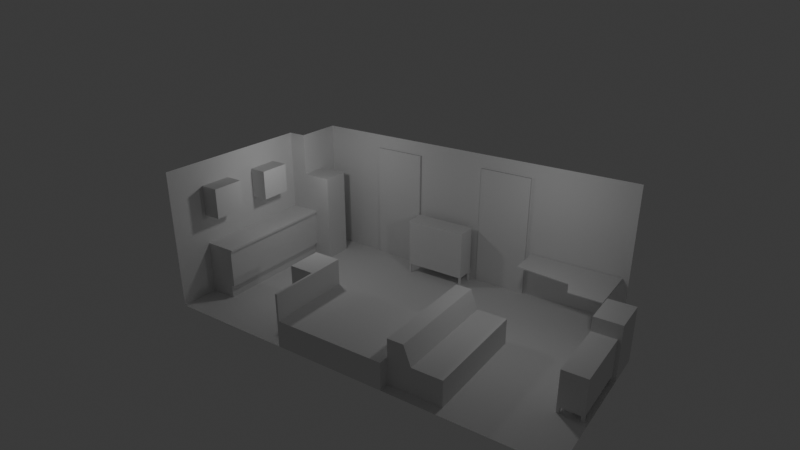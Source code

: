 # Source: home.blend  (saved by Blender 4.2.66; exported with 4.5.12 LTS)
import bpy
from mathutils import Matrix  # noqa: F401  (used for matrix-valued properties, if any)

bpy.ops.wm.read_factory_settings(use_empty=True)
scene = bpy.context.scene
scene.name = 'Scene'

# ---- collections
col_misc = bpy.data.collections.new('Misc'); scene.collection.children.link(col_misc)
col_geometry = bpy.data.collections.new('Geometry'); scene.collection.children.link(col_geometry)
col_hass = bpy.data.collections.new('HASS'); scene.collection.children.link(col_hass)

# ---- world
world_world = bpy.data.worlds.new('World'); scene.world = world_world
world_world.use_nodes = True; world_world.node_tree.nodes.clear()
_N = world_world.node_tree.nodes; _L = world_world.node_tree.links
n0 = _N.new('ShaderNodeOutputWorld'); n0.name = 'World Output'; n0.location = (300, 300)
n1 = _N.new('ShaderNodeBackground'); n1.name = 'Background'; n1.location = (10, 300)
n1.inputs[0].default_value = (0.05088, 0.05088, 0.05088, 1.0)
_L.new(n1.outputs[0], n0.inputs[0])
n0.is_active_output = True
world_world.color = (0.05088, 0.05088, 0.05088)
world_world.sun_shadow_jitter_overblur = 0.0

# ---- cameras
cam_camera = bpy.data.cameras.new('Camera')
cam_camera.clip_end = 100.0
cam_camera.lens = 30.0
cam_camera.ortho_scale = 7.314

# ---- lights
light_light = bpy.data.lights.new('Light', 'POINT')
light_light.energy = 20.0
light_light.shadow_soft_size = 0.1
light_light_001 = bpy.data.lights.new('Light.001', 'POINT')
light_light_001.energy = 20.0
light_light_001.shadow_soft_size = 0.1

# ---- meshes
me_cube_002 = bpy.data.meshes.new('Cube.002')
me_cube_002.from_pydata([(-1.0, -1.0, -1.0), (-1.0, -1.0, -1.49e-08), (-1.0, 2.12, -1.0), (-1.0, 2.12, -1.49e-08), (3.18, -1.0, -1.0), (3.18, -1.0, -1.49e-08), (3.18, 2.12, -1.0), (3.18, 2.12, -1.49e-08), (-0.92, 2.12, -1.49e-08), (-0.92, -1.0, -1.49e-08), (-1.0, -1.0, 1.0), (-1.0, 2.12, 1.0), (-0.92, 2.12, 1.0), (-0.92, -1.0, 1.0)], [], [(0, 1, 3, 2), (2, 3, 8, 7, 6), (6, 7, 5, 4), (4, 5, 9, 1, 0), (2, 6, 4, 0), (7, 8, 3, 1, 9, 5), (1, 9, 13, 10), (8, 12, 13, 9), (8, 3, 11, 12), (1, 10, 11, 3), (10, 13, 12, 11)])
_uv = me_cube_002.uv_layers.new(name='UVMap')
_uv.uv.foreach_set('vector', [0.375, 0.0, 0.625, 0.0, 0.625, 0.25, 0.375, 0.25, 0.375, 0.25, 0.625, 0.25, 0.625, 0.375, 0.625, 0.5, 0.375, 0.5, 0.375, 0.5, 0.625, 0.5, 0.625, 0.75, 0.375, 0.75, 0.375, 0.75, 0.625, 0.75, 0.625, 0.875, 0.625, 1.0, 0.375, 1.0, 0.125, 0.5, 0.375, 0.5, 0.375, 0.75, 0.125, 0.75, 0.625, 0.5, 0.75, 0.5, 0.875, 0.5, 0.875, 0.75, 0.75, 0.75, 0.625, 0.75, 0.875, 0.75, 0.75, 0.75, 0.75, 0.75, 0.875, 0.75, 0.0, 0.0, 0.0, 0.0, 0.0, 0.0, 0.0, 0.0, 0.75, 0.5, 0.875, 0.5, 0.875, 0.5, 0.75, 0.5, 0.625, 0.0, 0.625, 0.0, 0.625, 0.25, 0.625, 0.25, 0.875, 0.75, 0.75, 0.75, 0.0, 0.0, 0.875, 0.5])
me_cube_002.update()
me_cube_003 = bpy.data.meshes.new('Cube.003')
me_cube_003.from_pydata([(-1.0, -1.0, -1.0), (-1.0, -1.0, 1.0), (-1.0, 1.0, -1.0), (-1.0, 1.0, 1.0), (1.0, -1.0, -1.0), (1.0, -1.0, 1.0), (1.0, 1.0, -1.0), (1.0, 1.0, 1.0)], [], [(0, 1, 3, 2), (2, 3, 7, 6), (6, 7, 5, 4), (4, 5, 1, 0), (2, 6, 4, 0), (7, 3, 1, 5)])
_uv = me_cube_003.uv_layers.new(name='UVMap')
_uv.uv.foreach_set('vector', [0.375, 0.0, 0.625, 0.0, 0.625, 0.25, 0.375, 0.25, 0.375, 0.25, 0.625, 0.25, 0.625, 0.5, 0.375, 0.5, 0.375, 0.5, 0.625, 0.5, 0.625, 0.75, 0.375, 0.75, 0.375, 0.75, 0.625, 0.75, 0.625, 1.0, 0.375, 1.0, 0.125, 0.5, 0.375, 0.5, 0.375, 0.75, 0.125, 0.75, 0.625, 0.5, 0.875, 0.5, 0.875, 0.75, 0.625, 0.75])
me_cube_003.update()
me_cube_001 = bpy.data.meshes.new('Cube.001')
me_cube_001.from_pydata([(-1.0, -1.0, -1.0), (-1.0, -1.0, 1.0), (-1.0, 1.0, -1.0), (-1.0, 1.0, 1.0), (1.0, -1.0, -1.0), (1.0, -1.0, 1.0), (1.0, 1.0, -1.0), (1.0, 1.0, 1.0), (-1.0, -1.0, -1.404), (-1.0, -1.0, -1.0), (-1.0, -0.7895, -1.404), (-1.0, -0.7895, -1.0), (-0.9322, -1.0, -1.404), (-0.9322, -1.0, -1.0), (-0.9322, -0.7895, -1.404), (-0.9322, -0.7895, -1.0), (-1.0, 0.7895, -1.404), (-1.0, 0.7895, -1.0), (-1.0, 1.0, -1.404), (-1.0, 1.0, -1.0), (-0.9322, 0.7895, -1.404), (-0.9322, 0.7895, -1.0), (-0.9322, 1.0, -1.404), (-0.9322, 1.0, -1.0), (0.9322, 0.7895, -1.404), (0.9322, 0.7895, -1.0), (0.9322, 1.0, -1.404), (0.9322, 1.0, -1.0), (1.0, 0.7895, -1.404), (1.0, 0.7895, -1.0), (1.0, 1.0, -1.404), (1.0, 1.0, -1.0), (0.9322, -1.0, -1.404), (0.9322, -1.0, -1.0), (0.9322, -0.7895, -1.404), (0.9322, -0.7895, -1.0), (1.0, -1.0, -1.404), (1.0, -1.0, -1.0), (1.0, -0.7895, -1.404), (1.0, -0.7895, -1.0)], [], [(0, 1, 3, 2), (2, 3, 7, 6), (6, 7, 5, 4), (4, 5, 1, 0), (2, 6, 4, 0), (7, 3, 1, 5), (8, 9, 11, 10), (10, 11, 15, 14), (14, 15, 13, 12), (12, 13, 9, 8), (10, 14, 12, 8), (15, 11, 9, 13), (16, 17, 19, 18), (18, 19, 23, 22), (22, 23, 21, 20), (20, 21, 17, 16), (18, 22, 20, 16), (23, 19, 17, 21), (24, 25, 27, 26), (26, 27, 31, 30), (30, 31, 29, 28), (28, 29, 25, 24), (26, 30, 28, 24), (31, 27, 25, 29), (32, 33, 35, 34), (34, 35, 39, 38), (38, 39, 37, 36), (36, 37, 33, 32), (34, 38, 36, 32), (39, 35, 33, 37)])
_uv = me_cube_001.uv_layers.new(name='UVMap')
_uv.uv.foreach_set('vector', [0.375, 0.0, 0.625, 0.0, 0.625, 0.25, 0.375, 0.25, 0.375, 0.25, 0.625, 0.25, 0.625, 0.5, 0.375, 0.5, 0.375, 0.5, 0.625, 0.5, 0.625, 0.75, 0.375, 0.75, 0.375, 0.75, 0.625, 0.75, 0.625, 1.0, 0.375, 1.0, 0.125, 0.5, 0.375, 0.5, 0.375, 0.75, 0.125, 0.75, 0.625, 0.5, 0.875, 0.5, 0.875, 0.75, 0.625, 0.75, 0.375, 0.0, 0.625, 0.0, 0.625, 0.25, 0.375, 0.25, 0.375, 0.25, 0.625, 0.25, 0.625, 0.5, 0.375, 0.5, 0.375, 0.5, 0.625, 0.5, 0.625, 0.75, 0.375, 0.75, 0.375, 0.75, 0.625, 0.75, 0.625, 1.0, 0.375, 1.0, 0.125, 0.5, 0.375, 0.5, 0.375, 0.75, 0.125, 0.75, 0.625, 0.5, 0.875, 0.5, 0.875, 0.75, 0.625, 0.75, 0.375, 0.0, 0.625, 0.0, 0.625, 0.25, 0.375, 0.25, 0.375, 0.25, 0.625, 0.25, 0.625, 0.5, 0.375, 0.5, 0.375, 0.5, 0.625, 0.5, 0.625, 0.75, 0.375, 0.75, 0.375, 0.75, 0.625, 0.75, 0.625, 1.0, 0.375, 1.0, 0.125, 0.5, 0.375, 0.5, 0.375, 0.75, 0.125, 0.75, 0.625, 0.5, 0.875, 0.5, 0.875, 0.75, 0.625, 0.75, 0.375, 0.0, 0.625, 0.0, 0.625, 0.25, 0.375, 0.25, 0.375, 0.25, 0.625, 0.25, 0.625, 0.5, 0.375, 0.5, 0.375, 0.5, 0.625, 0.5, 0.625, 0.75, 0.375, 0.75, 0.375, 0.75, 0.625, 0.75, 0.625, 1.0, 0.375, 1.0, 0.125, 0.5, 0.375, 0.5, 0.375, 0.75, 0.125, 0.75, 0.625, 0.5, 0.875, 0.5, 0.875, 0.75, 0.625, 0.75, 0.375, 0.0, 0.625, 0.0, 0.625, 0.25, 0.375, 0.25, 0.375, 0.25, 0.625, 0.25, 0.625, 0.5, 0.375, 0.5, 0.375, 0.5, 0.625, 0.5, 0.625, 0.75, 0.375, 0.75, 0.375, 0.75, 0.625, 0.75, 0.625, 1.0, 0.375, 1.0, 0.125, 0.5, 0.375, 0.5, 0.375, 0.75, 0.125, 0.75, 0.625, 0.5, 0.875, 0.5, 0.875, 0.75, 0.625, 0.75])
me_cube_001.update()
me_cube_004 = bpy.data.meshes.new('Cube.004')
me_cube_004.from_pydata([(-1.0, -1.0, -1.0), (-1.0, -1.0, 1.0), (-1.0, 1.0, -1.0), (-1.0, 1.0, 1.0), (1.0, -1.0, -1.0), (1.0, -1.0, 1.0), (1.0, 1.0, -1.0), (1.0, 1.0, 1.0)], [], [(0, 1, 3, 2), (2, 3, 7, 6), (6, 7, 5, 4), (4, 5, 1, 0), (2, 6, 4, 0), (7, 3, 1, 5)])
_uv = me_cube_004.uv_layers.new(name='UVMap')
_uv.uv.foreach_set('vector', [0.375, 0.0, 0.625, 0.0, 0.625, 0.25, 0.375, 0.25, 0.375, 0.25, 0.625, 0.25, 0.625, 0.5, 0.375, 0.5, 0.375, 0.5, 0.625, 0.5, 0.625, 0.75, 0.375, 0.75, 0.375, 0.75, 0.625, 0.75, 0.625, 1.0, 0.375, 1.0, 0.125, 0.5, 0.375, 0.5, 0.375, 0.75, 0.125, 0.75, 0.625, 0.5, 0.875, 0.5, 0.875, 0.75, 0.625, 0.75])
me_cube_004.update()
me_cube_011 = bpy.data.meshes.new('Cube.011')
me_cube_011.from_pydata([(-1.0, -1.0, -1.0), (-1.0, -1.0, 1.0), (-1.0, 1.0, -1.0), (-1.0, 1.0, 1.0), (1.0, -1.0, -1.0), (1.0, 1.0, -1.0), (-0.1224, -1.0, 0.1566), (-0.1224, 1.0, 0.1566), (1.0, 1.0, 0.1566), (-0.4022, 1.0, 1.0), (1.0, -1.0, 0.1566), (-0.4022, -1.0, 1.0)], [], [(0, 1, 3, 2), (11, 0, 6), (10, 0, 4), (6, 0, 10), (2, 5, 4, 0), (1, 0, 11), (6, 7, 9, 11), (8, 7, 6, 10), (5, 8, 10, 4), (1, 11, 9, 3), (2, 3, 9), (9, 7, 2), (7, 8, 2), (5, 2, 8)])
_uv = me_cube_011.uv_layers.new(name='UVMap')
_uv.uv.foreach_set('vector', [0.375, 0.0, 0.625, 0.0, 0.625, 0.25, 0.375, 0.25, 0.5625, 0.75, 0.0, 0.0, 0.5, 0.75, 0.4375, 0.75, 0.0, 0.0, 0.375, 0.75, 0.5, 0.75, 0.0, 0.0, 0.4375, 0.75, 0.125, 0.5, 0.375, 0.5, 0.375, 0.75, 0.125, 0.75, 0.625, 0.0, 0.0, 0.0, 0.5625, 0.75, 0.5, 0.75, 0.5, 0.5, 0.5625, 0.5, 0.5625, 0.75, 0.4375, 0.5, 0.5, 0.5, 0.5, 0.75, 0.4375, 0.75, 0.375, 0.5, 0.4375, 0.5, 0.4375, 0.75, 0.375, 0.75, 0.625, 0.0, 0.5625, 0.75, 0.5625, 0.5, 0.625, 0.25, 0.375, 0.25, 0.625, 0.25, 0.5625, 0.5, 0.5625, 0.5, 0.5, 0.5, 0.375, 0.25, 0.5, 0.5, 0.4375, 0.5, 0.375, 0.25, 0.375, 0.5, 0.375, 0.25, 0.4375, 0.5])
me_cube_011.update()
me_plane_002 = bpy.data.meshes.new('Plane.002')
me_plane_002.from_pydata([(1.407, 1.38, 0.84), (1.407, 1.38, 0.86), (1.407, 1.98, 0.84), (1.407, 1.98, 0.86), (3.11, 1.28, 0.84), (3.11, 1.28, 0.86), (3.11, 1.98, 0.84), (3.11, 1.98, 0.86), (2.407, 1.28, 0.86), (2.407, 1.28, 0.84), (3.11, 0.98, 0.84), (3.11, 0.98, 0.86), (2.506, 0.98, 0.86), (2.506, 0.98, 0.84)], [], [(0, 1, 3, 2), (2, 3, 7, 6), (6, 7, 5, 4), (4, 5, 8, 1, 0, 9), (2, 6, 4, 9, 0), (7, 3, 1, 8, 5), (5, 8, 12, 11), (9, 4, 10, 13), (5, 11, 10, 4), (8, 9, 13, 12), (10, 11, 12, 13)])
_uv = me_plane_002.uv_layers.new(name='UVMap')
_uv.uv.foreach_set('vector', [0.375, 0.0, 0.625, 0.0, 0.625, 0.25, 0.375, 0.25, 0.375, 0.25, 0.625, 0.25, 0.625, 0.5, 0.375, 0.5, 0.375, 0.5, 0.625, 0.5, 0.625, 0.75, 0.375, 0.75, 0.375, 0.75, 0.625, 0.75, 0.625, 0.875, 0.625, 1.0, 0.375, 1.0, 0.375, 0.875, 0.125, 0.5, 0.375, 0.5, 0.375, 0.75, 0.25, 0.75, 0.125, 0.75, 0.625, 0.5, 0.875, 0.5, 0.875, 0.75, 0.75, 0.75, 0.625, 0.75, 0.625, 0.75, 0.625, 0.875, 0.625, 0.875, 0.625, 0.75, 0.375, 0.875, 0.375, 0.75, 0.375, 0.75, 0.375, 0.875, 0.625, 0.75, 0.625, 0.75, 0.375, 0.75, 0.375, 0.75, 0.625, 0.875, 0.375, 0.875, 0.375, 0.875, 0.625, 0.875, 0.375, 0.75, 0.625, 0.75, 0.625, 0.875, 0.375, 0.875])
me_plane_002.update()
me_cube_006 = bpy.data.meshes.new('Cube.006')
me_cube_006.from_pydata([(-1.0, -1.0, -1.0), (-1.0, -1.0, 1.0), (-1.0, 1.0, -1.0), (-1.0, 1.0, 1.0), (1.0, -1.0, -1.0), (1.0, -1.0, 1.0), (1.0, 1.0, -1.0), (1.0, 1.0, 1.0)], [], [(0, 1, 3, 2), (2, 3, 7, 6), (6, 7, 5, 4), (4, 5, 1, 0), (2, 6, 4, 0), (7, 3, 1, 5)])
_uv = me_cube_006.uv_layers.new(name='UVMap')
_uv.uv.foreach_set('vector', [0.375, 0.0, 0.625, 0.0, 0.625, 0.25, 0.375, 0.25, 0.375, 0.25, 0.625, 0.25, 0.625, 0.5, 0.375, 0.5, 0.375, 0.5, 0.625, 0.5, 0.625, 0.75, 0.375, 0.75, 0.375, 0.75, 0.625, 0.75, 0.625, 1.0, 0.375, 1.0, 0.125, 0.5, 0.375, 0.5, 0.375, 0.75, 0.125, 0.75, 0.625, 0.5, 0.875, 0.5, 0.875, 0.75, 0.625, 0.75])
me_cube_006.update()
me_cube_007 = bpy.data.meshes.new('Cube.007')
me_cube_007.from_pydata([(-1.0, -1.0, -1.0), (-1.0, -1.0, 1.0), (-1.0, 1.0, -1.0), (-1.0, 1.0, 1.0), (1.0, -1.0, -1.0), (1.0, -1.0, 1.0), (1.0, 1.0, -1.0), (1.0, 1.0, 1.0)], [], [(0, 1, 3, 2), (2, 3, 7, 6), (6, 7, 5, 4), (4, 5, 1, 0), (2, 6, 4, 0), (7, 3, 1, 5)])
_uv = me_cube_007.uv_layers.new(name='UVMap')
_uv.uv.foreach_set('vector', [0.375, 0.0, 0.625, 0.0, 0.625, 0.25, 0.375, 0.25, 0.375, 0.25, 0.625, 0.25, 0.625, 0.5, 0.375, 0.5, 0.375, 0.5, 0.625, 0.5, 0.625, 0.75, 0.375, 0.75, 0.375, 0.75, 0.625, 0.75, 0.625, 1.0, 0.375, 1.0, 0.125, 0.5, 0.375, 0.5, 0.375, 0.75, 0.125, 0.75, 0.625, 0.5, 0.875, 0.5, 0.875, 0.75, 0.625, 0.75])
me_cube_007.update()
me_cube_008 = bpy.data.meshes.new('Cube.008')
me_cube_008.from_pydata([(-1.0, -1.0, -1.0), (-1.0, -1.0, 1.0), (-1.0, 1.0, -1.0), (-1.0, 1.0, 1.0), (1.0, -1.0, -1.0), (1.0, -1.0, 1.0), (1.0, 1.0, -1.0), (1.0, 1.0, 1.0)], [], [(0, 1, 3, 2), (2, 3, 7, 6), (6, 7, 5, 4), (4, 5, 1, 0), (2, 6, 4, 0), (7, 3, 1, 5)])
_uv = me_cube_008.uv_layers.new(name='UVMap')
_uv.uv.foreach_set('vector', [0.375, 0.0, 0.625, 0.0, 0.625, 0.25, 0.375, 0.25, 0.375, 0.25, 0.625, 0.25, 0.625, 0.5, 0.375, 0.5, 0.375, 0.5, 0.625, 0.5, 0.625, 0.75, 0.375, 0.75, 0.375, 0.75, 0.625, 0.75, 0.625, 1.0, 0.375, 1.0, 0.125, 0.5, 0.375, 0.5, 0.375, 0.75, 0.125, 0.75, 0.625, 0.5, 0.875, 0.5, 0.875, 0.75, 0.625, 0.75])
me_cube_008.update()
me_cube_005 = bpy.data.meshes.new('Cube.005')
me_cube_005.from_pydata([(-1.0, -3.72, -1.0), (-1.0, -3.72, 1.0), (-1.0, 1.0, -1.0), (-1.0, 1.0, 1.0), (0.02, -3.72, -1.0), (0.2, -3.72, 1.0), (0.02, 1.0, -1.0), (0.2, 1.0, 1.0), (0.2, 1.0, 0.92), (0.2, -3.72, 0.92), (0.02, -3.72, -0.5), (0.02, 1.0, -0.5), (0.14, -3.72, -0.5), (0.14, 1.0, -0.5), (0.14, -3.72, 0.92), (0.14, 1.0, 0.92)], [(14, 15)], [(0, 1, 3, 2), (2, 3, 7, 8, 15, 13, 11, 6), (6, 11, 10, 4), (4, 10, 12, 14, 9, 5, 1, 0), (2, 6, 4, 0), (7, 3, 1, 5), (10, 11, 13, 12), (5, 9, 8, 7), (12, 13, 15, 8, 9, 14)])
_uv = me_cube_005.uv_layers.new(name='UVMap')
_uv.uv.foreach_set('vector', [0.375, 0.0, 0.625, 0.0, 0.625, 0.25, 0.375, 0.25, 0.375, 0.25, 0.625, 0.25, 0.625, 0.5, 0.5, 0.5, 0.4844, 0.5, 0.4688, 0.5, 0.4375, 0.5, 0.375, 0.5, 0.375, 0.5, 0.4375, 0.5, 0.4375, 0.75, 0.375, 0.75, 0.375, 0.75, 0.4375, 0.75, 0.4688, 0.75, 0.4844, 0.75, 0.5, 0.75, 0.625, 0.75, 0.625, 1.0, 0.375, 1.0, 0.125, 0.5, 0.375, 0.5, 0.375, 0.75, 0.125, 0.75, 0.625, 0.5, 0.875, 0.5, 0.875, 0.75, 0.625, 0.75, 0.4375, 0.75, 0.4375, 0.5, 0.4688, 0.5, 0.4688, 0.75, 0.625, 0.75, 0.5, 0.75, 0.5, 0.5, 0.625, 0.5, 0.4688, 0.75, 0.4688, 0.5, 0.4844, 0.5, 0.5, 0.5, 0.5, 0.75, 0.4844, 0.75])
me_cube_005.update()
me_plane = bpy.data.meshes.new('Plane')
me_plane.from_pydata([(-3.67, -2.0, 0.0), (3.67, -2.0, 0.0), (-3.32, 1.08, 0.0), (3.22, 2.0, 0.0), (-3.32, 1.08, 2.6), (3.22, 2.0, 2.6), (-3.67, -2.0, 2.6), (3.67, 0.9, 0.0), (3.22, 0.9, 0.0), (-3.32, 2.0, 0.0), (-3.32, 2.0, 2.6), (-3.67, 1.08, 2.6), (-3.67, 1.08, 0.0), (-2.07, 2.0, 0.0), (-1.07, 2.0, 0.0), (0.29, 2.0, 2.6), (-1.07, 2.0, 2.6), (-2.07, 2.0, 0.0), (-2.07, 2.0, 2.6), (1.29, 2.0, 2.6), (1.29, 2.0, 0.0), (0.29, 2.0, 0.0), (0.29, 2.0, 2.33), (-2.07, 2.0, 2.33), (1.29, 2.0, 2.33), (-1.07, 2.0, 2.33), (-1.07, 1.96, 0.0), (-2.07, 1.96, 0.0), (-2.07, 1.96, 2.33), (-1.07, 1.96, 2.33), (1.29, 1.96, 0.0), (0.29, 1.96, 0.0), (0.29, 1.96, 2.33), (1.29, 1.96, 2.33)], [(11, 12), (13, 17), (25, 16), (23, 18), (15, 22), (19, 24)], [(0, 1, 7, 8, 3, 20, 21, 14, 13, 9, 2, 12), (9, 10, 4, 2), (10, 9, 13, 14, 21, 20, 3, 5, 19, 15, 16, 18), (0, 12, 2, 4, 11, 6), (23, 28, 29, 25), (14, 25, 29, 26), (17, 27, 28, 23), (28, 27, 26, 29), (24, 33, 30, 20), (22, 32, 33, 24), (22, 21, 31, 32), (20, 21, 31, 30), (30, 33, 32, 31)])
_uv = me_plane.uv_layers.new(name='UVMap')
_uv.uv.foreach_set('vector', [0.0, 0.0, 1.0, 0.0, 1.0, 0.5, 1.0, 0.75, 1.0, 1.0, 0.9375, 1.0, 0.9062, 1.0, 0.875, 1.0, 0.75, 1.0, 0.5, 1.0, 0.0, 1.0, 0.0, 0.5, 0.5, 1.0, 0.0, 0.0, 0.0, 0.0, 0.0, 1.0, 0.0, 0.0, 0.5, 1.0, 0.75, 1.0, 0.875, 1.0, 0.9062, 1.0, 0.9375, 1.0, 1.0, 1.0, 0.0, 0.0, 0.0, 0.0, 0.0, 0.0, 0.0, 0.0, 0.0, 0.0, 0.0, 0.0, 0.0, 0.5, 0.0, 1.0, 0.0, 0.0, 0.0, 0.0, 0.0, 0.0, 0.0, 0.0, 0.0, 0.0, 0.0, 0.0, 0.0, 0.0, 0.0, 0.0, 0.0, 0.0, 0.0, 0.0, 0.0, 0.0, 0.0, 0.0, 0.0, 0.0, 0.0, 0.0, 0.0, 0.0, 0.0, 0.0, 0.0, 0.0, 0.0, 0.0, 0.0, 0.0, 0.0, 0.0, 0.0, 0.0, 0.0, 0.0, 0.0, 0.0, 0.0, 0.0, 0.0, 0.0, 0.0, 0.0, 0.0, 0.0, 0.0, 0.0, 0.0, 0.0, 0.0, 0.0, 0.0, 0.0, 0.9375, 1.0, 0.9062, 1.0, 0.9062, 1.0, 0.9375, 1.0, 0.0, 0.0, 0.0, 0.0, 0.0, 0.0, 0.0, 0.0])
me_plane.update()
me_cube_010 = bpy.data.meshes.new('Cube.010')
me_cube_010.from_pydata([(-1.069, -1.0, -3.138), (-1.069, -1.0, 1.0), (-1.069, 1.069, -3.138), (-1.069, 1.069, 1.0), (1.0, -1.0, -3.138), (1.0, -1.0, 1.0), (1.0, 1.069, -3.138), (1.0, 1.069, 1.0), (-16.38, -1.0, 1.0), (-16.38, -1.0, 27.48), (-16.38, 48.66, 1.0), (-16.38, 48.66, 27.48), (1.0, -1.0, 1.0), (1.0, -1.0, 27.48), (1.0, 48.66, 1.0), (1.0, 48.66, 27.48), (-16.38, -1.0, -3.138), (-16.38, -1.0, 1.0), (-16.38, 1.069, -3.138), (-16.38, 1.069, 1.0), (-14.31, -1.0, -3.138), (-14.31, -1.0, 1.0), (-14.31, 1.069, -3.138), (-14.31, 1.069, 1.0), (-1.069, 46.59, -3.138), (-1.069, 46.59, 1.0), (-1.069, 48.66, -3.138), (-1.069, 48.66, 1.0), (1.0, 46.59, -3.138), (1.0, 46.59, 1.0), (1.0, 48.66, -3.138), (1.0, 48.66, 1.0), (-16.38, 46.59, -3.138), (-16.38, 46.59, 1.0), (-16.38, 48.66, -3.138), (-16.38, 48.66, 1.0), (-14.31, 46.59, -3.138), (-14.31, 46.59, 1.0), (-14.31, 48.66, -3.138), (-14.31, 48.66, 1.0)], [], [(0, 1, 3, 2), (2, 3, 7, 6), (6, 7, 5, 4), (4, 5, 1, 0), (2, 6, 4, 0), (7, 3, 1, 5), (8, 9, 11, 10), (10, 11, 15, 14), (14, 15, 13, 12), (12, 13, 9, 8), (10, 14, 12, 8), (15, 11, 9, 13), (16, 17, 19, 18), (18, 19, 23, 22), (22, 23, 21, 20), (20, 21, 17, 16), (18, 22, 20, 16), (23, 19, 17, 21), (24, 25, 27, 26), (26, 27, 31, 30), (30, 31, 29, 28), (28, 29, 25, 24), (26, 30, 28, 24), (31, 27, 25, 29), (32, 33, 35, 34), (34, 35, 39, 38), (38, 39, 37, 36), (36, 37, 33, 32), (34, 38, 36, 32), (39, 35, 33, 37)])
_uv = me_cube_010.uv_layers.new(name='UVMap')
_uv.uv.foreach_set('vector', [0.375, 0.0, 0.625, 0.0, 0.625, 0.25, 0.375, 0.25, 0.375, 0.25, 0.625, 0.25, 0.625, 0.5, 0.375, 0.5, 0.375, 0.5, 0.625, 0.5, 0.625, 0.75, 0.375, 0.75, 0.375, 0.75, 0.625, 0.75, 0.625, 1.0, 0.375, 1.0, 0.125, 0.5, 0.375, 0.5, 0.375, 0.75, 0.125, 0.75, 0.625, 0.5, 0.875, 0.5, 0.875, 0.75, 0.625, 0.75, 0.375, 0.0, 0.625, 0.0, 0.625, 0.25, 0.375, 0.25, 0.375, 0.25, 0.625, 0.25, 0.625, 0.5, 0.375, 0.5, 0.375, 0.5, 0.625, 0.5, 0.625, 0.75, 0.375, 0.75, 0.375, 0.75, 0.625, 0.75, 0.625, 1.0, 0.375, 1.0, 0.125, 0.5, 0.375, 0.5, 0.375, 0.75, 0.125, 0.75, 0.625, 0.5, 0.875, 0.5, 0.875, 0.75, 0.625, 0.75, 0.375, 0.0, 0.625, 0.0, 0.625, 0.25, 0.375, 0.25, 0.375, 0.25, 0.625, 0.25, 0.625, 0.5, 0.375, 0.5, 0.375, 0.5, 0.625, 0.5, 0.625, 0.75, 0.375, 0.75, 0.375, 0.75, 0.625, 0.75, 0.625, 1.0, 0.375, 1.0, 0.125, 0.5, 0.375, 0.5, 0.375, 0.75, 0.125, 0.75, 0.625, 0.5, 0.875, 0.5, 0.875, 0.75, 0.625, 0.75, 0.375, 0.0, 0.625, 0.0, 0.625, 0.25, 0.375, 0.25, 0.375, 0.25, 0.625, 0.25, 0.625, 0.5, 0.375, 0.5, 0.375, 0.5, 0.625, 0.5, 0.625, 0.75, 0.375, 0.75, 0.375, 0.75, 0.625, 0.75, 0.625, 1.0, 0.375, 1.0, 0.125, 0.5, 0.375, 0.5, 0.375, 0.75, 0.125, 0.75, 0.625, 0.5, 0.875, 0.5, 0.875, 0.75, 0.625, 0.75, 0.375, 0.0, 0.625, 0.0, 0.625, 0.25, 0.375, 0.25, 0.375, 0.25, 0.625, 0.25, 0.625, 0.5, 0.375, 0.5, 0.375, 0.5, 0.625, 0.5, 0.625, 0.75, 0.375, 0.75, 0.375, 0.75, 0.625, 0.75, 0.625, 1.0, 0.375, 1.0, 0.125, 0.5, 0.375, 0.5, 0.375, 0.75, 0.125, 0.75, 0.625, 0.5, 0.875, 0.5, 0.875, 0.75, 0.625, 0.75])
me_cube_010.update()

# ---- objects
ob_north = bpy.data.objects.new('North', light_light)
ob_camera = bpy.data.objects.new('Camera', cam_camera)
ob_south = bpy.data.objects.new('South', light_light_001)
ob_bed = bpy.data.objects.new('Bed', me_cube_002)
ob_cabinet_bed = bpy.data.objects.new('Cabinet Bed', me_cube_003)
ob_cabinet_clothes = bpy.data.objects.new('Cabinet Clothes', me_cube_001)
ob_cabinet_tv = bpy.data.objects.new('Cabinet TV', me_cube_004)
ob_couch = bpy.data.objects.new('Couch', me_cube_011)
ob_desk = bpy.data.objects.new('Desk', me_plane_002)
ob_fridge = bpy.data.objects.new('Fridge', me_cube_006)
ob_kitchen_cabinet_left = bpy.data.objects.new('Kitchen Cabinet Left', me_cube_007)
ob_kitchen_cabinet_right = bpy.data.objects.new('Kitchen Cabinet Right', me_cube_008)
ob_kitchen_counter = bpy.data.objects.new('Kitchen Counter', me_cube_005)
ob_room = bpy.data.objects.new('Room', me_plane)
ob_tv_cabinet = bpy.data.objects.new('TV Cabinet', me_cube_010)
ob_vindstyrka = bpy.data.objects.new('VINDSTYRKA', None)
ob_vindstyrka_001 = bpy.data.objects.new('VINDSTYRKA.001', None)
ob_vindstyrka_002 = bpy.data.objects.new('VINDSTYRKA.002', None)

# ---- transforms, parenting, visibility, modifiers, constraints
ob_north.location = (-2.07, 0.0, 2.6)
ob_north.rotation_euler = (0.6503, 0.05522, 1.866)
ob_north.lock_rotations_4d = False
ob_north.empty_display_type = 'ARROWS'
ob_north.color = (0.0, 0.0, 0.0, 0.0)
ob_north.lineart.crease_threshold = 0.0
ob_camera.location = (5.744, -8.625, 6.263)
ob_camera.rotation_euler = (1.165, -9.085e-07, 0.6033)
ob_camera.scale = (1.0, 1.0, 1.0)
ob_camera.lock_rotations_4d = False
ob_camera.empty_display_type = 'ARROWS'
ob_camera.color = (0.0, 0.0, 0.0, 0.0)
ob_camera.display_type = 'WIRE'
ob_camera.lineart.crease_threshold = 0.0
ob_south.location = (1.883, 0.0, 2.6)
ob_south.rotation_euler = (0.6503, 0.05522, 1.866)
ob_south.lock_rotations_4d = False
ob_south.empty_display_type = 'ARROWS'
ob_south.color = (0.0, 0.0, 0.0, 0.0)
ob_south.lineart.crease_threshold = 0.0
ob_bed.location = (-0.77, -1.5, 0.5)
ob_bed.scale = (0.5, 0.5, 0.5)
ob_cabinet_bed.location = (-1.51, -0.7748, 0.5)
ob_cabinet_bed.scale = (0.24, 0.3348, 0.5)
ob_cabinet_clothes.location = (-0.404, 1.69, 0.66)
ob_cabinet_clothes.scale = (0.59, 0.19, 0.47)
ob_cabinet_tv.location = (3.43, 0.5652, 0.5)
ob_cabinet_tv.scale = (0.24, 0.3348, 0.5)
ob_couch.location = (1.31, -0.8, 0.415)
ob_couch.scale = (0.49, 1.02, 0.415)
ob_desk.location = (0.0, 0.0, 0.0)
ob_fridge.location = (-3.03, 1.35, 0.885)
ob_fridge.scale = (0.29, 0.27, 0.885)
ob_kitchen_cabinet_left.location = (-3.5, -0.98, 1.855)
ob_kitchen_cabinet_left.scale = (0.17, 0.3, 0.285)
ob_kitchen_cabinet_right.location = (-3.5, 0.22, 1.855)
ob_kitchen_cabinet_right.scale = (0.17, 0.3, 0.285)
ob_kitchen_counter.location = (-3.17, 0.58, 0.5)
ob_kitchen_counter.scale = (0.5, 0.5, 0.5)
ob_room.location = (0.0, 0.0, 0.0)
ob_tv_cabinet.location = (3.586, -0.9454, 0.07584)
ob_tv_cabinet.scale = (0.02416, 0.02416, 0.02416)
ob_vindstyrka.location = (-1.668, -1.029, 1.0)
ob_vindstyrka.empty_display_type = 'SPHERE'
ob_vindstyrka.empty_display_size = 0.05
ob_vindstyrka_001.location = (-3.491, -1.28, 1.725)
ob_vindstyrka_001.empty_display_type = 'SPHERE'
ob_vindstyrka_001.empty_display_size = 0.05
ob_vindstyrka_002.location = (0.3224, 2.0, 2.397)
ob_vindstyrka_002.empty_display_type = 'SPHERE'
ob_vindstyrka_002.empty_display_size = 0.05

# ---- collection membership
col_misc.objects.link(ob_north)
col_misc.objects.link(ob_camera)
col_misc.objects.link(ob_south)
col_geometry.objects.link(ob_bed)
col_geometry.objects.link(ob_cabinet_bed)
col_geometry.objects.link(ob_cabinet_clothes)
col_geometry.objects.link(ob_cabinet_tv)
col_geometry.objects.link(ob_couch)
col_geometry.objects.link(ob_desk)
col_geometry.objects.link(ob_fridge)
col_geometry.objects.link(ob_kitchen_cabinet_left)
col_geometry.objects.link(ob_kitchen_cabinet_right)
col_geometry.objects.link(ob_kitchen_counter)
col_geometry.objects.link(ob_room)
col_geometry.objects.link(ob_tv_cabinet)
col_hass.objects.link(ob_vindstyrka)
col_hass.objects.link(ob_vindstyrka_001)
col_hass.objects.link(ob_vindstyrka_002)

# ---- scene / render settings (as saved in the file)
scene.camera = ob_camera
scene.frame_start = 1; scene.frame_end = 250; scene.frame_set(1)
scene.render.engine = 'BLENDER_EEVEE_NEXT'
bpy.context.view_layer.update()
